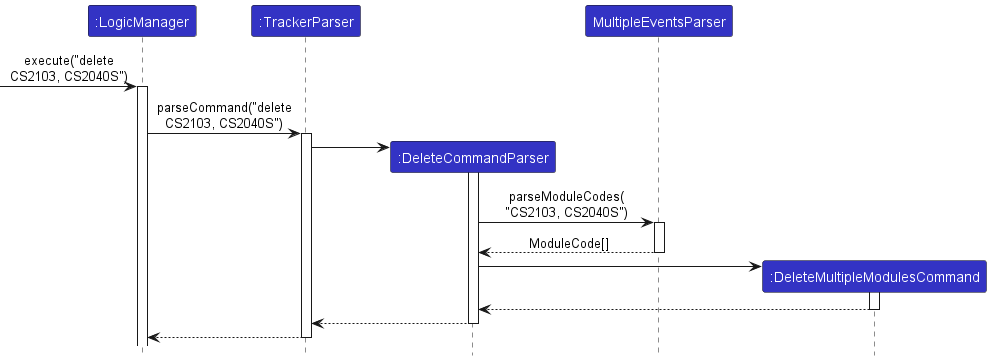

The diagram above was rendered by PlantUML. Its source (embedded in the PNG):
@startuml
!include style.puml

participant ":LogicManager" LOGIC_COLOR
participant ":TrackerParser" LOGIC_COLOR
participant ":DeleteCommandParser" LOGIC_COLOR
participant "MultipleEventsParser" LOGIC_COLOR
participant ":DeleteMultipleModulesCommand" LOGIC_COLOR

-> ":LogicManager": execute("delete\nCS2103, CS2040S")
activate ":LogicManager"

":LogicManager" -> ":TrackerParser": parseCommand("delete\nCS2103, CS2040S")
activate ":TrackerParser"

create ":DeleteCommandParser"
":TrackerParser" -> ":DeleteCommandParser"
activate ":DeleteCommandParser"

":DeleteCommandParser" -> "MultipleEventsParser": parseModuleCodes(\n"CS2103, CS2040S")
activate "MultipleEventsParser"

":DeleteCommandParser" <-- "MultipleEventsParser": ModuleCode[]
deactivate "MultipleEventsParser"

create ":DeleteMultipleModulesCommand"
":DeleteCommandParser" -> ":DeleteMultipleModulesCommand"
activate ":DeleteMultipleModulesCommand"

":DeleteCommandParser" <-- ":DeleteMultipleModulesCommand"
deactivate ":DeleteMultipleModulesCommand"

":TrackerParser" <-- ":DeleteCommandParser"
deactivate ":DeleteCommandParser"

":LogicManager" <-- ":TrackerParser"
deactivate ":TrackerParser"

@enduml